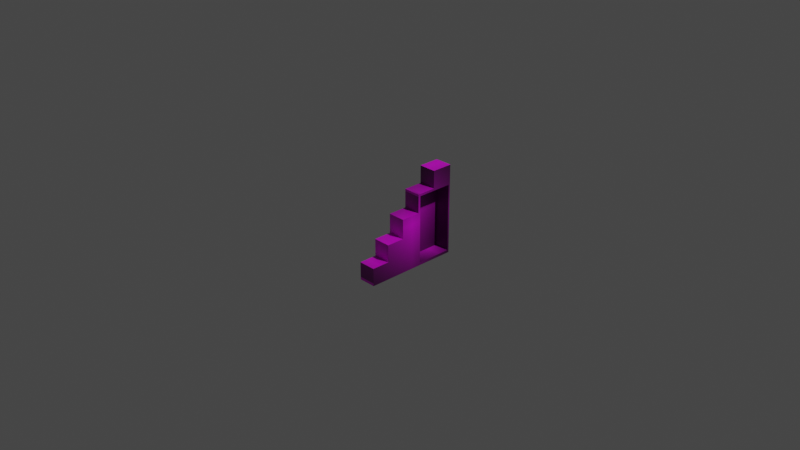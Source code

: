 # Source: blend.blend  (saved by Blender 3.0.42; exported with 4.5.12 LTS)
import bpy
from mathutils import Matrix  # noqa: F401  (used for matrix-valued properties, if any)

bpy.ops.wm.read_factory_settings(use_empty=True)
scene = bpy.context.scene
scene.name = 'Scene'

# ---- collections
col_collection = bpy.data.collections.new('Collection'); scene.collection.children.link(col_collection)

# ---- images (referenced by path relative to the original .blend; pixels are not part of the script)
import os
ASSET_DIR = os.environ.get("B2B_ASSET_DIR", "")  # directory of the original .blend (textures are referenced by path, not embedded)
HERE = os.path.dirname(os.path.abspath(__file__))  # packed textures are extracted next to this script under _unpacked/

def load_image(name, relpath, width, height, colorspace="sRGB"):
    """Load a texture the original file referenced (path relative to the .blend, or extracted next to this script)."""
    p = next((c for c in (os.path.join(HERE, relpath), os.path.join(ASSET_DIR, relpath)) if relpath and os.path.exists(c)), "")
    if p:
        img = bpy.data.images.load(p, check_existing=True)
        img.name = name
    else:  # same state as the original file: an image datablock whose file is absent (Cycles renders it pink)
        img = bpy.data.images.new(name, width, height)
        img.source = "FILE"
        img.filepath = "//" + (relpath or name)
    img.colorspace_settings.name = colorspace
    return img
img_png = load_image('楼梯柜箱.png', '楼梯柜箱.png', 1024, 1024, 'sRGB')

# ---- materials (node trees are filled in below, after node groups)
mat_x = bpy.data.materials.new('楼梯柜箱')
mat_x.use_transparent_shadow = False

# ---- material node trees
mat_x.use_nodes = True; mat_x.node_tree.nodes.clear()
_N = mat_x.node_tree.nodes; _L = mat_x.node_tree.links
n0 = _N.new('ShaderNodeOutputMaterial'); n0.name = 'Material Output'; n0.location = (421, 326)
n1 = _N.new('ShaderNodeTexImage'); n1.name = '图像纹理'; n1.location = (-207, 304)
n1.image = img_png
n1.extension = 'CLIP'
n2 = _N.new('ShaderNodeBsdfPrincipled'); n2.name = '原理化BSDF'; n2.location = (121, 326)
n2.distribution = 'GGX'
n2.subsurface_method = 'RANDOM_WALK_SKIN'
n2.inputs[3].default_value = 1.45
n2.inputs[27].default_value = (0.0, 0.0, 0.0, 1.0)
n2.inputs[28].default_value = 1.0
_L.new(n1.outputs[0], n2.inputs[0])
_L.new(n2.outputs[0], n0.inputs[0])
n0.is_active_output = True

# ---- world
world_world = bpy.data.worlds.new('World'); scene.world = world_world
world_world.use_nodes = True; world_world.node_tree.nodes.clear()
_N = world_world.node_tree.nodes; _L = world_world.node_tree.links
n0 = _N.new('ShaderNodeOutputWorld'); n0.name = 'World Output'; n0.location = (300, 300)
n1 = _N.new('ShaderNodeBackground'); n1.name = 'Background'; n1.location = (10, 300)
n1.inputs[0].default_value = (0.05088, 0.05088, 0.05088, 1.0)
_L.new(n1.outputs[0], n0.inputs[0])
n0.is_active_output = True
world_world.color = (0.05088, 0.05088, 0.05088)
world_world.use_sun_shadow = False
world_world.sun_shadow_jitter_overblur = 0.0

# ---- cameras
cam_camera = bpy.data.cameras.new('Camera')
cam_camera.clip_end = 100.0
cam_camera.ortho_scale = 7.314

# ---- lights
light_light = bpy.data.lights.new('Light', 'POINT')
light_light.transmission_factor = 0.0
light_light.energy = 1000.0
light_light.shadow_soft_size = 0.1
light_light.shadow_maximum_resolution = 0.006
light_light.use_absolute_resolution = True

# ---- meshes
me_x = bpy.data.meshes.new('楼梯柜箱')
me_x.from_pydata([(-0.5296, -0.5, 0.0), (0.5296, -0.5, 0.0), (0.5296, 0.5, 0.0), (-0.5296, -0.3041, 0.0), (0.5296, -0.3041, 0.0), (0.5296, -0.1146, 0.0), (0.5296, 0.09921, 0.0), (-0.329, -0.5, 0.0), (-0.329, -0.3041, 0.0), (-0.329, -0.1146, 0.0), (-0.1287, -0.5, 0.0), (-0.1287, -0.3041, 0.0), (-0.1287, -0.1146, 0.0), (-0.1287, 0.09921, 0.0), (0.08488, -0.5, 0.0), (0.08488, -0.3041, 0.0), (0.08488, -0.1146, 0.0), (0.08488, 0.09921, 0.0), (0.5296, 0.3061, 0.0), (0.08488, 0.3061, 0.0), (0.298, -0.5, 0.0), (0.298, 0.5, 0.0), (0.298, -0.3041, 0.0), (0.298, -0.1146, 0.0), (0.298, 0.09921, 0.0), (0.298, 0.3061, 0.0), (0.1097, 0.3061, 0.1917), (0.1097, -0.3041, 0.0), (0.1097, -0.1146, 0.0), (0.512, 0.5, 0.0), (0.512, 0.09921, 0.0), (0.512, -0.1146, 0.0), (0.512, -0.5, 0.0), (0.512, -0.3041, 0.0), (0.1097, 0.09921, 0.0), (0.1097, -0.5, 0.1917), (0.1097, -0.3041, 0.1917), (0.512, -0.1146, 0.1917), (0.512, 0.5, 0.1917), (0.1097, 0.09921, 0.1917), (0.1097, -0.5, 0.0), (0.512, -0.3041, 0.1917), (0.1097, -0.1146, 0.1917), (0.512, 0.3061, 0.1917), (0.512, 0.09921, 0.1917), (0.1097, 0.3061, 0.0), (0.512, -0.5, 0.1917), (0.512, 0.3061, 0.0), (-0.5296, -0.3041, 0.1917), (-0.5296, -0.5, 0.1917), (0.298, -0.5, 0.1917), (0.5296, -0.5, 0.1917), (0.5296, 0.3061, 0.1917), (0.5296, 0.5, 0.1917), (0.5296, -0.3041, 0.1917), (-0.329, -0.3041, 0.1917), (0.5296, -0.1146, 0.1917), (0.5296, 0.09921, 0.1917), (-0.329, -0.5, 0.1917), (-0.1287, -0.3041, 0.1917), (-0.1287, -0.1146, 0.1917), (-0.329, -0.1146, 0.1917), (-0.1287, -0.5, 0.1917), (0.08488, -0.3041, 0.1917), (0.08488, -0.1146, 0.1917), (0.08488, 0.09921, 0.1917), (-0.1287, 0.09921, 0.1917), (0.08488, -0.5, 0.1917), (0.08488, 0.3061, 0.1917), (0.298, 0.3061, 0.1917), (0.298, 0.5, 0.1917), (0.5296, 0.2808, 0.0), (0.08488, 0.2808, 0.0), (0.298, 0.2808, 0.0), (0.512, 0.2808, 0.0), (0.512, 0.2808, 0.1917), (0.1097, 0.2808, 0.0), (0.1097, 0.2808, 0.1917), (0.5296, 0.2808, 0.1917), (0.08488, 0.2808, 0.1917), (0.298, 0.2808, 0.1917), (-0.5296, -0.4699, 0.0), (0.5296, -0.4699, 0.0), (-0.329, -0.4699, 0.0), (-0.1287, -0.4699, 0.0), (0.08488, -0.4699, 0.0), (0.298, -0.4699, 0.0), (0.1097, -0.4699, 0.0), (0.1097, -0.4699, 0.1917), (0.512, -0.4699, 0.1917), (-0.5296, -0.4699, 0.1917), (0.5296, -0.4699, 0.1917), (-0.329, -0.4699, 0.1917), (-0.1287, -0.4699, 0.1917), (0.08488, -0.4699, 0.1917), (0.298, -0.4699, 0.1917), (0.512, -0.4699, 0.0), (0.298, -0.3041, 0.02231), (0.512, 0.2808, 0.02231), (0.512, 0.09921, 0.02231), (0.1097, 0.09921, 0.02231), (0.298, 0.2808, 0.02231), (0.1097, -0.1146, 0.02231), (0.512, -0.4699, 0.02231), (0.298, -0.1146, 0.02231), (0.1097, 0.2808, 0.02231), (0.1097, -0.3041, 0.02231), (0.298, 0.09921, 0.02231), (0.1097, -0.4699, 0.02231), (0.512, -0.3041, 0.02231), (0.298, -0.4699, 0.02231), (0.512, -0.1146, 0.02231)], [], [(47, 29, 2, 18), (96, 33, 4, 82), (33, 31, 5, 4), (31, 30, 6, 5), (81, 3, 8, 83), (8, 9, 12, 11), (83, 8, 11, 84), (12, 13, 17, 16), (11, 12, 16, 15), (84, 11, 15, 85), (74, 47, 18, 71), (76, 45, 25, 73), (28, 34, 24, 23), (27, 28, 23, 22), (87, 27, 22, 86), (69, 43, 38, 70), (42, 36, 106, 102), (89, 41, 109, 103), (36, 88, 108, 106), (80, 75, 43, 69), (72, 19, 45, 76), (16, 17, 34, 28), (15, 16, 28, 27), (85, 15, 27, 87), (25, 45, 26, 69), (14, 40, 35, 67), (79, 77, 26, 68), (64, 42, 39, 65), (63, 36, 42, 64), (94, 88, 36, 63), (10, 14, 67, 62), (7, 10, 62, 58), (72, 17, 65, 79), (4, 5, 56, 54), (45, 19, 68, 26), (5, 6, 57, 56), (40, 20, 50, 35), (0, 7, 58, 49), (81, 0, 49, 90), (17, 13, 66, 65), (29, 21, 70, 38), (32, 1, 51, 46), (13, 12, 60, 66), (12, 9, 61, 60), (21, 25, 69, 70), (18, 2, 53, 52), (9, 8, 55, 61), (82, 4, 54, 91), (71, 18, 52, 78), (8, 3, 48, 55), (43, 52, 53, 38), (89, 91, 54, 41), (41, 54, 56, 37), (37, 56, 57, 44), (90, 92, 55, 48), (55, 59, 60, 61), (92, 93, 59, 55), (60, 64, 65, 66), (59, 63, 64, 60), (93, 94, 63, 59), (75, 78, 52, 43), (77, 80, 69, 26), (37, 44, 99, 111), (80, 77, 105, 101), (44, 75, 98, 99), (20, 32, 46, 50), (2, 29, 38, 53), (73, 25, 47, 74), (23, 24, 30, 31), (22, 23, 31, 33), (86, 22, 33, 96), (25, 21, 29, 47), (24, 73, 74, 30), (39, 42, 102, 100), (44, 57, 78, 75), (6, 71, 78, 57), (19, 72, 79, 68), (65, 39, 77, 79), (17, 72, 76, 34), (75, 80, 101, 98), (34, 76, 73, 24), (30, 74, 71, 6), (20, 86, 96, 32), (35, 50, 95, 88), (62, 67, 94, 93), (58, 62, 93, 92), (49, 58, 92, 90), (46, 51, 91, 89), (1, 82, 91, 51), (3, 81, 90, 48), (67, 35, 88, 94), (14, 85, 87, 40), (50, 46, 89, 95), (40, 87, 86, 20), (10, 84, 85, 14), (7, 83, 84, 10), (0, 81, 83, 7), (32, 96, 82, 1), (107, 99, 98, 101), (100, 107, 101, 105), (108, 110, 97, 106), (106, 97, 104, 102), (102, 104, 107, 100), (104, 111, 99, 107), (97, 109, 111, 104), (110, 103, 109, 97), (95, 89, 103, 110), (41, 37, 111, 109), (77, 39, 100, 105), (88, 95, 110, 108)])
_uv = me_x.uv_layers.new(name='UV 贴图')
_uv.uv.foreach_set('vector', [0.5359, 0.2467, 0.5359, 0.2913, 0.5375, 0.2913, 0.5375, 0.2467, 0.5359, 0.06808, 0.5359, 0.1062, 0.5375, 0.1062, 0.5375, 0.06808, 0.5359, 0.1062, 0.5359, 0.1499, 0.5375, 0.1499, 0.5375, 0.1062, 0.5359, 0.1499, 0.5359, 0.1991, 0.5375, 0.1991, 0.5375, 0.1499, 0.4359, 0.06808, 0.4359, 0.1062, 0.4551, 0.1062, 0.4551, 0.06808, 0.4551, 0.1062, 0.4551, 0.1499, 0.4744, 0.1499, 0.4744, 0.1062, 0.4551, 0.06808, 0.4551, 0.1062, 0.4744, 0.1062, 0.4744, 0.06808, 0.4744, 0.1499, 0.4744, 0.1991, 0.4949, 0.1991, 0.4949, 0.1499, 0.4744, 0.1062, 0.4744, 0.1499, 0.4949, 0.1499, 0.4949, 0.1062, 0.4744, 0.06808, 0.4744, 0.1062, 0.4949, 0.1062, 0.4949, 0.06808, 0.5359, 0.2409, 0.5359, 0.2467, 0.5375, 0.2467, 0.5375, 0.2409, 0.4972, 0.2409, 0.4972, 0.2467, 0.5153, 0.2467, 0.5153, 0.2409, 0.4972, 0.1499, 0.4972, 0.1991, 0.5153, 0.1991, 0.5153, 0.1499, 0.4972, 0.1062, 0.4972, 0.1499, 0.5153, 0.1499, 0.5153, 0.1062, 0.4972, 0.06808, 0.4972, 0.1062, 0.5153, 0.1062, 0.5153, 0.06808, 0.7813, 0.8061, 0.9834, 0.8061, 0.9834, 1.0, 0.7813, 1.0, 0.9457, 0.3688, 0.9457, 0.5254, 0.8135, 0.5254, 0.8135, 0.3688, 0.9521, 0.05097, 0.9542, 0.1212, 0.8865, 0.1235, 0.8844, 0.05328, 0.9457, 0.5254, 0.9457, 0.6624, 0.8135, 0.6624, 0.8135, 0.5254, 0.7813, 0.7808, 0.9834, 0.7808, 0.9834, 0.8061, 0.7813, 0.8061, 0.4949, 0.2409, 0.4949, 0.2467, 0.4972, 0.2467, 0.4972, 0.2409, 0.4949, 0.1499, 0.4949, 0.1991, 0.4972, 0.1991, 0.4972, 0.1499, 0.4949, 0.1062, 0.4949, 0.1499, 0.4972, 0.1499, 0.4972, 0.1062, 0.4949, 0.06808, 0.4949, 0.1062, 0.4972, 0.1062, 0.4972, 0.06808, 0.1972, 0.3657, 0.1972, 0.3807, 0.3628, 0.3801, 0.3627, 0.3651, 0.5801, 0.0, 0.6035, 0.0, 0.6035, 0.0, 0.5801, 0.0, 0.5801, 0.7808, 0.6035, 0.7808, 0.6035, 0.8061, 0.5801, 0.8061, 0.5801, 0.3854, 0.6035, 0.3854, 0.6035, 0.5992, 0.5801, 0.5992, 0.5801, 0.1959, 0.6035, 0.1959, 0.6035, 0.3854, 0.5801, 0.3854, 0.5801, 0.03014, 0.6035, 0.03014, 0.6035, 0.1959, 0.5801, 0.1959, 0.3785, 0.0, 0.5801, 0.0, 0.5801, 0.0, 0.3785, 0.0, 0.1894, 0.0, 0.3785, 0.0, 0.3785, 0.0, 0.1894, 0.0, 0.6337, 0.8008, 0.6337, 0.7858, 0.806, 0.7858, 0.806, 0.8008, 0.5096, 0.1532, 0.5096, 0.2421, 0.4246, 0.2421, 0.4246, 0.1532, 0.3114, 0.369, 0.3114, 0.3782, 0.1999, 0.3782, 0.1999, 0.369, 0.5096, 0.2421, 0.5096, 0.3425, 0.4246, 0.3425, 0.4246, 0.2421, 0.6035, 0.0, 0.7813, 0.0, 0.7813, 0.0, 0.6035, 0.0, 0.0, 0.0, 0.1894, 0.0, 0.1894, 0.0, 0.0, 0.0, 0.4329, 0.5917, 0.5368, 0.5917, 0.5368, 0.5772, 0.4329, 0.5772, 0.6014, 0.7779, 0.5863, 0.7781, 0.5833, 0.5667, 0.5983, 0.5665, 0.5482, 0.5812, 0.5483, 0.5944, 0.4048, 0.5952, 0.4048, 0.5821, 0.9834, 0.0, 1.0, 0.0, 1.0, 0.0, 0.9834, 0.0, 0.4019, 0.5929, 0.536, 0.5915, 0.5361, 0.5821, 0.4019, 0.5835, 0.4274, 0.5926, 0.4274, 0.5864, 0.5206, 0.5864, 0.5206, 0.5926, 0.2025, 0.03622, 0.1898, 0.03622, 0.1898, 0.1849, 0.2025, 0.1849, 0.5096, 0.4396, 0.5096, 0.5306, 0.4246, 0.5306, 0.4246, 0.4396, 0.4144, 0.5816, 0.5363, 0.5829, 0.5363, 0.5921, 0.4144, 0.5907, 0.5096, 0.07534, 0.5096, 0.1532, 0.4246, 0.1532, 0.4246, 0.07534, 0.5096, 0.4277, 0.5096, 0.4396, 0.4246, 0.4396, 0.4246, 0.4277, 0.3953, 0.4012, 0.3953, 0.587, 0.385, 0.587, 0.385, 0.4012, 0.9834, 0.8061, 1.0, 0.8061, 1.0, 1.0, 0.9834, 1.0, 0.9834, 0.03014, 1.0, 0.03014, 1.0, 0.1959, 0.9834, 0.1959, 0.9834, 0.1959, 1.0, 0.1959, 1.0, 0.3854, 0.9834, 0.3854, 0.9834, 0.3854, 1.0, 0.3854, 1.0, 0.5992, 0.9834, 0.5992, 0.0, 0.03014, 0.1894, 0.03014, 0.1894, 0.1959, 0.0, 0.1959, 0.1894, 0.1959, 0.3785, 0.1959, 0.3785, 0.3854, 0.1894, 0.3854, 0.1894, 0.03014, 0.3785, 0.03014, 0.3785, 0.1959, 0.1894, 0.1959, 0.3785, 0.3854, 0.5801, 0.3854, 0.5801, 0.5992, 0.3785, 0.5992, 0.3785, 0.1959, 0.5801, 0.1959, 0.5801, 0.3854, 0.3785, 0.3854, 0.3785, 0.03014, 0.5801, 0.03014, 0.5801, 0.1959, 0.3785, 0.1959, 0.9834, 0.7808, 1.0, 0.7808, 1.0, 0.8061, 0.9834, 0.8061, 0.6035, 0.7808, 0.7813, 0.7808, 0.7813, 0.8061, 0.6035, 0.8061, 0.9567, 0.2014, 0.9594, 0.2919, 0.8917, 0.2942, 0.8889, 0.2037, 0.7821, 0.2181, 0.7821, 0.04265, 0.9312, 0.04265, 0.9312, 0.2181, 0.9594, 0.2919, 0.9618, 0.3688, 0.894, 0.3711, 0.8917, 0.2942, 0.7813, 0.0, 0.9834, 0.0, 0.9834, 0.0, 0.7813, 0.0, 0.395, 0.5938, 0.395, 0.5801, 0.5359, 0.5801, 0.5359, 0.5938, 0.5153, 0.2409, 0.5153, 0.2467, 0.5359, 0.2467, 0.5359, 0.2409, 0.5153, 0.1499, 0.5153, 0.1991, 0.5359, 0.1991, 0.5359, 0.1499, 0.5153, 0.1062, 0.5153, 0.1499, 0.5359, 0.1499, 0.5359, 0.1062, 0.5153, 0.06808, 0.5153, 0.1062, 0.5359, 0.1062, 0.5359, 0.06808, 0.5153, 0.2467, 0.5153, 0.2913, 0.5359, 0.2913, 0.5359, 0.2467, 0.5153, 0.1991, 0.5153, 0.2409, 0.5359, 0.2409, 0.5359, 0.1991, 0.9457, 0.1921, 0.9457, 0.3688, 0.8135, 0.3688, 0.8135, 0.1921, 0.9834, 0.5992, 1.0, 0.5992, 1.0, 0.7808, 0.9834, 0.7808, 0.5096, 0.3425, 0.5096, 0.4277, 0.4246, 0.4277, 0.4246, 0.3425, 0.406, 0.5938, 0.406, 0.5826, 0.5275, 0.5826, 0.5275, 0.5938, 0.5801, 0.5992, 0.6035, 0.5992, 0.6035, 0.7808, 0.5801, 0.7808, 0.4949, 0.1991, 0.4949, 0.2409, 0.4972, 0.2409, 0.4972, 0.1991, 0.7821, 0.4176, 0.7821, 0.2181, 0.9312, 0.2181, 0.9312, 0.4176, 0.4972, 0.1991, 0.4972, 0.2409, 0.5153, 0.2409, 0.5153, 0.1991, 0.5359, 0.1991, 0.5359, 0.2409, 0.5375, 0.2409, 0.5375, 0.1991, 0.5153, 0.06114, 0.5153, 0.06808, 0.5359, 0.06808, 0.5359, 0.06114, 0.6035, 0.0, 0.7813, 0.0, 0.7813, 0.03014, 0.6035, 0.03014, 0.3785, 0.0, 0.5801, 0.0, 0.5801, 0.03014, 0.3785, 0.03014, 0.1894, 0.0, 0.3785, 0.0, 0.3785, 0.03014, 0.1894, 0.03014, 0.0, 0.0, 0.1894, 0.0, 0.1894, 0.03014, 0.0, 0.03014, 0.9834, 0.0, 1.0, 0.0, 1.0, 0.03014, 0.9834, 0.03014, 0.5096, 0.06119, 0.5096, 0.07534, 0.4246, 0.07534, 0.4246, 0.06119, 0.6617, 0.7993, 0.7968, 0.7993, 0.7968, 0.7873, 0.6617, 0.7873, 0.5801, 0.0, 0.6035, 0.0, 0.6035, 0.03014, 0.5801, 0.03014, 0.4949, 0.06114, 0.4949, 0.06808, 0.4972, 0.06808, 0.4972, 0.06114, 0.7813, 0.0, 0.9834, 0.0, 0.9834, 0.03014, 0.7813, 0.03014, 0.4972, 0.06114, 0.4972, 0.06808, 0.5153, 0.06808, 0.5153, 0.06114, 0.4744, 0.06114, 0.4744, 0.06808, 0.4949, 0.06808, 0.4949, 0.06114, 0.4551, 0.06114, 0.4551, 0.06808, 0.4744, 0.06808, 0.4744, 0.06114, 0.4359, 0.06114, 0.4359, 0.06808, 0.4551, 0.06808, 0.4551, 0.06114, 0.5359, 0.06114, 0.5359, 0.06808, 0.5375, 0.06808, 0.5375, 0.06114, 0.7813, 0.5992, 0.9834, 0.5992, 0.9834, 0.7808, 0.7813, 0.7808, 0.6035, 0.5992, 0.7813, 0.5992, 0.7813, 0.7808, 0.6035, 0.7808, 0.6035, 0.03014, 0.7813, 0.03014, 0.7813, 0.1959, 0.6035, 0.1959, 0.6035, 0.1959, 0.7813, 0.1959, 0.7813, 0.3854, 0.6035, 0.3854, 0.6035, 0.3854, 0.7813, 0.3854, 0.7813, 0.5992, 0.6035, 0.5992, 0.7813, 0.3854, 0.9834, 0.3854, 0.9834, 0.5992, 0.7813, 0.5992, 0.7813, 0.1959, 0.9834, 0.1959, 0.9834, 0.3854, 0.7813, 0.3854, 0.7813, 0.03014, 0.9834, 0.03014, 0.9834, 0.1959, 0.7813, 0.1959, 0.9627, 0.3473, 0.9627, 0.7021, 0.6975, 0.7021, 0.6975, 0.3473, 0.9542, 0.1212, 0.9567, 0.2014, 0.8889, 0.2037, 0.8865, 0.1235, 0.9457, 0.04197, 0.9457, 0.1921, 0.8135, 0.1921, 0.8135, 0.04197, 0.9627, 0.03509, 0.9627, 0.3473, 0.6975, 0.3473, 0.6975, 0.03509])
me_x.materials.append(mat_x)
me_x.use_remesh_fix_poles = True
me_x.use_remesh_preserve_attributes = False
me_x.update()

# ---- objects
ob_light = bpy.data.objects.new('Light', light_light)
ob_camera = bpy.data.objects.new('Camera', cam_camera)
ob_x = bpy.data.objects.new('楼梯柜箱', me_x)

# ---- transforms, parenting, visibility, modifiers, constraints
ob_light.location = (4.076, 1.005, 5.904)
ob_light.rotation_euler = (0.6503, 0.05522, 1.866)
ob_light.lock_rotations_4d = False
ob_light.empty_display_type = 'ARROWS'
ob_light.color = (0.0, 0.0, 0.0, 0.0)
ob_light.lineart.crease_threshold = 0.0
ob_camera.location = (7.359, -6.926, 4.958)
ob_camera.rotation_euler = (1.109, 0.0, 0.8149)
ob_camera.lock_rotations_4d = False
ob_camera.empty_display_type = 'ARROWS'
ob_camera.color = (0.0, 0.0, 0.0, 0.0)
ob_camera.display_type = 'WIRE'
ob_camera.lineart.crease_threshold = 0.0
ob_x.location = (0.0, 0.0, 0.0)
ob_x.rotation_euler = (1.571, 0.0, 1.571)

# ---- collection membership
col_collection.objects.link(ob_light)
col_collection.objects.link(ob_camera)
col_collection.objects.link(ob_x)

# ---- scene / render settings (as saved in the file)
scene.camera = ob_camera
scene.frame_start = 1; scene.frame_end = 250; scene.frame_set(1)
scene.render.engine = 'BLENDER_EEVEE_NEXT'
scene.cycles.sampling_pattern = 'TABULATED_SOBOL'
scene.cycles.use_light_tree = False
scene.view_settings.view_transform = 'Filmic'
bpy.context.view_layer.update()
